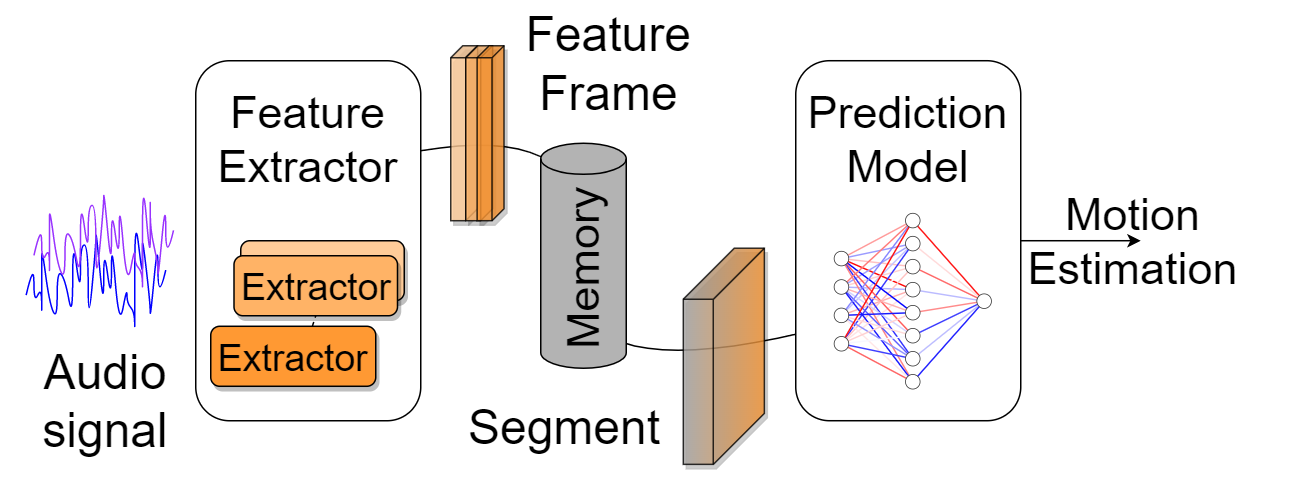

The diagram above was exported from draw.io. Its source (the exported page's mxGraphModel, read from the mxfile embedded in the PNG):
<mxGraphModel dx="194" dy="782" grid="1" gridSize="10" guides="1" tooltips="1" connect="1" arrows="1" fold="1" page="1" pageScale="1" pageWidth="900" pageHeight="400" math="0" shadow="0">
  <root>
    <mxCell id="0" />
    <mxCell id="1" parent="0" />
    <mxCell id="147" value="" style="curved=1;endArrow=classic;html=1;fontSize=25;exitX=1;exitY=0.25;exitDx=0;exitDy=0;" parent="1" source="117" edge="1">
      <mxGeometry width="50" height="50" relative="1" as="geometry">
        <mxPoint x="480" y="270" as="sourcePoint" />
        <mxPoint x="560" y="250" as="targetPoint" />
        <Array as="points">
          <mxPoint x="420" y="110" />
          <mxPoint x="390" y="290" />
        </Array>
      </mxGeometry>
    </mxCell>
    <mxCell id="76" value="&lt;font style=&quot;font-size: 32px;&quot;&gt;Segment&lt;/font&gt;" style="text;html=1;strokeColor=none;fillColor=none;align=center;verticalAlign=middle;whiteSpace=wrap;rounded=0;shadow=1;fontColor=#000000;fontSize=32;" parent="1" vertex="1">
      <mxGeometry x="354.74" y="287.02" width="82.26" height="55.91" as="geometry" />
    </mxCell>
    <mxCell id="112" value="&lt;font style=&quot;font-size: 32px;&quot;&gt;Audio signal&lt;/font&gt;" style="text;html=1;strokeColor=none;fillColor=none;align=center;verticalAlign=middle;whiteSpace=wrap;rounded=0;shadow=1;fontColor=#000000;opacity=70;fontSize=32;" parent="1" vertex="1">
      <mxGeometry x="20" y="264.09" width="140" height="65.91" as="geometry" />
    </mxCell>
    <mxCell id="116" value="" style="group" parent="1" vertex="1" connectable="0">
      <mxGeometry x="42.11" y="144.09" width="87.89" height="110" as="geometry" />
    </mxCell>
    <mxCell id="108" value="" style="curved=1;endArrow=none;html=1;fontColor=#000000;strokeColor=#0000FF;fillColor=#000000;startArrow=none;startFill=0;endFill=0;" parent="116" edge="1">
      <mxGeometry width="50" height="50" relative="1" as="geometry">
        <mxPoint x="-5.17" y="82.15189873417722" as="sourcePoint" />
        <mxPoint x="87.89" y="65.44303797468353" as="targetPoint" />
        <Array as="points">
          <mxPoint y="59.873417721519" />
          <mxPoint y="87.72151898734178" />
          <mxPoint x="5.17" y="76.58227848101266" />
          <mxPoint x="5.17" y="98.86075949367088" />
          <mxPoint x="5.17" y="65.44303797468353" />
          <mxPoint x="5.17" y="48.734177215189874" />
          <mxPoint x="10.34" y="87.72151898734178" />
          <mxPoint x="15.509999999999998" y="98.86075949367088" />
          <mxPoint x="15.509999999999998" y="65.44303797468353" />
          <mxPoint x="20.680000000000007" y="71.01265822784809" />
          <mxPoint x="25.850000000000005" y="98.86075949367088" />
          <mxPoint x="25.850000000000005" y="43.16455696202533" />
          <mxPoint x="31.02000000000001" y="82.15189873417722" />
          <mxPoint x="31.02000000000001" y="48.734177215189874" />
          <mxPoint x="36.19000000000001" y="48.734177215189874" />
          <mxPoint x="36.19000000000001" y="104.43037974683544" />
          <mxPoint x="41.36000000000001" y="48.734177215189874" />
          <mxPoint x="41.36000000000001" y="37.59493670886077" />
          <mxPoint x="46.53" y="93.29113924050633" />
          <mxPoint x="46.53" y="48.734177215189874" />
          <mxPoint x="51.70000000000001" y="87.72151898734178" />
          <mxPoint x="51.70000000000001" y="43.16455696202533" />
          <mxPoint x="56.87000000000001" y="104.43037974683544" />
          <mxPoint x="62.03999999999999" y="76.58227848101266" />
          <mxPoint x="62.03999999999999" y="87.72151898734178" />
          <mxPoint x="67.21" y="93.29113924050633" />
          <mxPoint x="67.21" y="110" />
          <mxPoint x="67.21" y="26.45569620253166" />
          <mxPoint x="72.38" y="71.01265822784809" />
          <mxPoint x="72.38" y="54.30379746835443" />
          <mxPoint x="72.38" y="43.16455696202533" />
          <mxPoint x="77.55" y="87.72151898734178" />
          <mxPoint x="77.55" y="98.86075949367088" />
          <mxPoint x="82.72" y="43.16455696202533" />
          <mxPoint x="82.72" y="87.72151898734178" />
        </Array>
      </mxGeometry>
    </mxCell>
    <mxCell id="109" value="" style="curved=1;endArrow=none;html=1;fontColor=#000000;strokeColor=#9933FF;fillColor=#000000;startArrow=none;startFill=0;endFill=0;" parent="116" edge="1">
      <mxGeometry width="50" height="50" relative="1" as="geometry">
        <mxPoint y="55.696202531645554" as="sourcePoint" />
        <mxPoint x="93.06" y="38.98734177215189" as="targetPoint" />
        <Array as="points">
          <mxPoint x="5.17" y="33.41772151898734" />
          <mxPoint x="5.17" y="61.265822784810126" />
          <mxPoint x="10.34" y="50.126582278481" />
          <mxPoint x="10.34" y="72.40506329113924" />
          <mxPoint x="10.34" y="38.98734177215189" />
          <mxPoint x="10.34" y="22.278481012658226" />
          <mxPoint x="15.509999999999998" y="61.265822784810126" />
          <mxPoint x="20.680000000000007" y="72.40506329113924" />
          <mxPoint x="20.680000000000007" y="38.98734177215189" />
          <mxPoint x="25.850000000000005" y="44.55696202531645" />
          <mxPoint x="31.02000000000001" y="72.40506329113924" />
          <mxPoint x="31.02000000000001" y="16.70886075949367" />
          <mxPoint x="36.19000000000001" y="55.696202531645554" />
          <mxPoint x="36.19000000000001" y="22.278481012658226" />
          <mxPoint x="41.36000000000001" y="22.278481012658226" />
          <mxPoint x="41.36000000000001" y="77.9746835443038" />
          <mxPoint x="46.53" y="22.278481012658226" />
          <mxPoint x="46.53" y="11.139240506329113" />
          <mxPoint x="51.70000000000001" y="66.83544303797468" />
          <mxPoint x="51.70000000000001" y="22.278481012658226" />
          <mxPoint x="56.87000000000001" y="61.265822784810126" />
          <mxPoint x="56.87000000000001" y="16.70886075949367" />
          <mxPoint x="62.03999999999999" y="77.9746835443038" />
          <mxPoint x="67.21" y="50.126582278481" />
          <mxPoint x="67.21" y="61.265822784810126" />
          <mxPoint x="72.38" y="66.83544303797468" />
          <mxPoint x="72.38" y="83.54430379746836" />
          <mxPoint x="72.38" />
          <mxPoint x="77.55" y="61.02075949367087" />
          <mxPoint x="77.55" y="27.848101265822777" />
          <mxPoint x="77.55" y="16.70886075949367" />
          <mxPoint x="77.55" y="38.74227848101265" />
          <mxPoint x="82.72" y="61.265822784810126" />
          <mxPoint x="82.72" y="72.40506329113924" />
          <mxPoint x="87.89" y="16.70886075949367" />
          <mxPoint x="87.89" y="61.265822784810126" />
        </Array>
      </mxGeometry>
    </mxCell>
    <mxCell id="117" value="&lt;p style=&quot;line-height: 1.2; font-size: 30px;&quot;&gt;&lt;font style=&quot;font-size: 30px;&quot;&gt;Feature Extractor&lt;/font&gt;&lt;/p&gt;" style="rounded=1;whiteSpace=wrap;html=1;horizontal=1;verticalAlign=top;fillColor=#FFFFFF;fontColor=#000000;fontSize=30;spacingTop=-20;" parent="1" vertex="1">
      <mxGeometry x="150" y="70" width="150" height="240" as="geometry" />
    </mxCell>
    <mxCell id="136" style="edgeStyle=none;html=1;exitX=1;exitY=0.5;exitDx=0;exitDy=0;entryX=1;entryY=0.5;entryDx=0;entryDy=0;" parent="1" source="118" target="134" edge="1">
      <mxGeometry relative="1" as="geometry" />
    </mxCell>
    <mxCell id="118" value="&lt;p style=&quot;line-height: 1.2; font-size: 30px;&quot;&gt;&lt;font style=&quot;font-size: 30px;&quot;&gt;Prediction Model&lt;/font&gt;&lt;/p&gt;" style="rounded=1;whiteSpace=wrap;html=1;horizontal=1;verticalAlign=top;fillColor=#FFFFFF;fontColor=#000000;fontSize=30;spacingTop=-20;" parent="1" vertex="1">
      <mxGeometry x="550" y="69.98" width="150" height="240" as="geometry" />
    </mxCell>
    <mxCell id="119" value="Memory" style="shape=cylinder3;whiteSpace=wrap;html=1;boundedLbl=1;backgroundOutline=1;size=10.361111111111114;fontSize=30;fontColor=#000000;fillColor=#B3B3B3;horizontal=0;" parent="1" vertex="1">
      <mxGeometry x="380" y="125" width="57" height="150" as="geometry" />
    </mxCell>
    <mxCell id="128" value="" style="shape=cube;whiteSpace=wrap;html=1;boundedLbl=1;backgroundOutline=1;darkOpacity=0.05;darkOpacity2=0.1;size=34;rotation=90;fillColor=#FF9933;strokeColor=#000000;shadow=1;opacity=80;gradientColor=#A3A3A3;" parent="1" vertex="1">
      <mxGeometry x="430.00000000000006" y="240.00000000000003" width="144.1" height="54.04" as="geometry" />
    </mxCell>
    <mxCell id="130" value="&lt;font style=&quot;font-size: 32px;&quot;&gt;Feature&lt;br style=&quot;font-size: 32px;&quot;&gt;Frame&lt;br style=&quot;font-size: 32px;&quot;&gt;&lt;/font&gt;" style="text;html=1;strokeColor=none;fillColor=none;align=center;verticalAlign=middle;whiteSpace=wrap;rounded=0;shadow=1;fontColor=#000000;fontSize=32;" parent="1" vertex="1">
      <mxGeometry x="380" y="29.99999999999998" width="91.43" height="83.1" as="geometry" />
    </mxCell>
    <mxCell id="131" value="" style="group" parent="1" vertex="1" connectable="0">
      <mxGeometry x="319.99999999999994" y="60.0000000000001" width="35.500000000000114" height="116.62999999999997" as="geometry" />
    </mxCell>
    <mxCell id="31" value="" style="shape=cube;whiteSpace=wrap;html=1;boundedLbl=1;backgroundOutline=1;darkOpacity=0.05;darkOpacity2=0.1;size=8;rotation=90;fillColor=#FFCC99;strokeColor=#000000;shadow=1;opacity=80;" parent="131" vertex="1">
      <mxGeometry x="-49.349999999999966" y="49.349999999999994" width="116.63" height="17.93" as="geometry" />
    </mxCell>
    <mxCell id="78" value="" style="shape=cube;whiteSpace=wrap;html=1;boundedLbl=1;backgroundOutline=1;darkOpacity=0.05;darkOpacity2=0.1;size=8;rotation=90;fillColor=#FFB366;strokeColor=#000000;shadow=1;opacity=80;" parent="131" vertex="1">
      <mxGeometry x="-39.349999999999966" y="49.349999999999994" width="116.63" height="17.93" as="geometry" />
    </mxCell>
    <mxCell id="79" value="" style="shape=cube;whiteSpace=wrap;html=1;boundedLbl=1;backgroundOutline=1;darkOpacity=0.05;darkOpacity2=0.1;size=8;rotation=90;fillColor=#FF9933;strokeColor=#000000;shadow=1;opacity=80;" parent="131" vertex="1">
      <mxGeometry x="-31.779999999999916" y="49.349999999999994" width="116.63" height="17.93" as="geometry" />
    </mxCell>
    <mxCell id="134" value="&lt;font style=&quot;font-size: 30px;&quot;&gt;Motion&lt;br style=&quot;font-size: 30px;&quot;&gt;Estimation&lt;br style=&quot;font-size: 30px;&quot;&gt;&lt;/font&gt;" style="text;html=1;strokeColor=none;fillColor=none;align=center;verticalAlign=middle;whiteSpace=wrap;rounded=0;shadow=1;fontColor=#000000;fontSize=30;" parent="1" vertex="1">
      <mxGeometry x="770" y="162.13000000000002" width="10" height="55.71" as="geometry" />
    </mxCell>
    <mxCell id="138" value="&lt;font style=&quot;font-size: 25px;&quot;&gt;Extractor&lt;/font&gt;" style="rounded=1;whiteSpace=wrap;html=1;shadow=1;fontColor=#000000;strokeColor=#000000;fillColor=#FFCC99;fontSize=25;" parent="1" vertex="1">
      <mxGeometry x="180" y="190" width="109" height="40" as="geometry" />
    </mxCell>
    <mxCell id="139" value="&lt;font style=&quot;font-size: 25px;&quot;&gt;Extractor&lt;/font&gt;" style="rounded=1;whiteSpace=wrap;html=1;shadow=1;fontColor=#000000;strokeColor=#000000;fillColor=#FFB366;fontSize=25;" parent="1" vertex="1">
      <mxGeometry x="175.5" y="200" width="109" height="40" as="geometry" />
    </mxCell>
    <mxCell id="140" style="edgeStyle=none;html=1;exitX=0.5;exitY=1;exitDx=0;exitDy=0;entryX=0.5;entryY=1;entryDx=0;entryDy=0;fontSize=16;strokeColor=#000000;endArrow=none;endFill=0;dashed=1;" parent="1" source="132" target="139" edge="1">
      <mxGeometry relative="1" as="geometry" />
    </mxCell>
    <mxCell id="132" value="&lt;font style=&quot;font-size: 25px;&quot;&gt;Extractor&lt;/font&gt;" style="rounded=1;whiteSpace=wrap;html=1;shadow=1;fontColor=#000000;strokeColor=#000000;fillColor=#FF9933;fontSize=25;" parent="1" vertex="1">
      <mxGeometry x="160" y="247.02" width="110" height="40" as="geometry" />
    </mxCell>
    <mxCell id="150" value="" style="shape=image;verticalLabelPosition=bottom;labelBackgroundColor=#ffffff;verticalAlign=top;aspect=fixed;imageAspect=0;image=data:image/svg+xml,(base64 omitted: 10752 chars);" parent="1" vertex="1">
      <mxGeometry x="322" y="76.91" width="570.29" height="273.09" as="geometry" />
    </mxCell>
  </root>
</mxGraphModel>